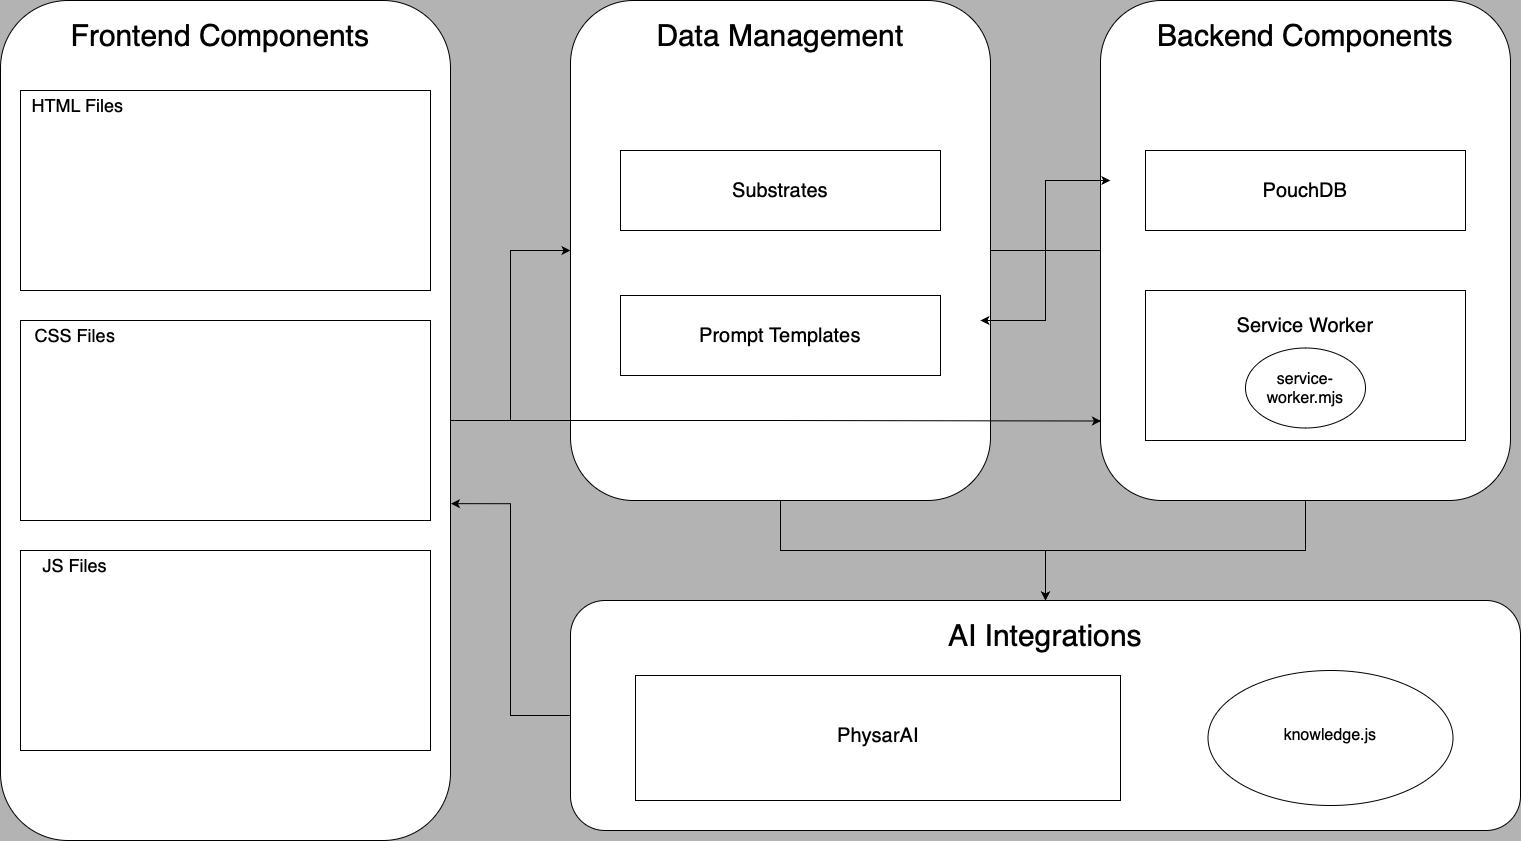

The diagram above was exported from draw.io. Its source (the exported page's mxGraphModel, read from the mxfile embedded in the PNG):
<mxGraphModel dx="1710" dy="1032" grid="1" gridSize="10" guides="1" tooltips="1" connect="1" arrows="1" fold="1" page="1" pageScale="1" pageWidth="1600" pageHeight="900" background="#B3B3B3" math="0" shadow="0">
  <root>
    <mxCell id="0" />
    <mxCell id="1" parent="0" />
    <mxCell id="ljWPjJ9Al1kb2d8WXyCh-27" style="edgeStyle=orthogonalEdgeStyle;rounded=0;orthogonalLoop=1;jettySize=auto;html=1;entryX=0;entryY=0.5;entryDx=0;entryDy=0;" edge="1" parent="1" source="ljWPjJ9Al1kb2d8WXyCh-1" target="ljWPjJ9Al1kb2d8WXyCh-3">
      <mxGeometry relative="1" as="geometry" />
    </mxCell>
    <mxCell id="ljWPjJ9Al1kb2d8WXyCh-1" value="" style="rounded=1;whiteSpace=wrap;html=1;" vertex="1" parent="1">
      <mxGeometry x="40" y="30" width="450" height="840" as="geometry" />
    </mxCell>
    <mxCell id="ljWPjJ9Al1kb2d8WXyCh-30" style="edgeStyle=orthogonalEdgeStyle;rounded=0;orthogonalLoop=1;jettySize=auto;html=1;" edge="1" parent="1" source="ljWPjJ9Al1kb2d8WXyCh-2" target="ljWPjJ9Al1kb2d8WXyCh-4">
      <mxGeometry relative="1" as="geometry" />
    </mxCell>
    <mxCell id="ljWPjJ9Al1kb2d8WXyCh-2" value="" style="rounded=1;whiteSpace=wrap;html=1;" vertex="1" parent="1">
      <mxGeometry x="1140" y="30" width="410" height="500" as="geometry" />
    </mxCell>
    <mxCell id="ljWPjJ9Al1kb2d8WXyCh-29" style="edgeStyle=orthogonalEdgeStyle;rounded=0;orthogonalLoop=1;jettySize=auto;html=1;" edge="1" parent="1" source="ljWPjJ9Al1kb2d8WXyCh-3" target="ljWPjJ9Al1kb2d8WXyCh-4">
      <mxGeometry relative="1" as="geometry" />
    </mxCell>
    <mxCell id="ljWPjJ9Al1kb2d8WXyCh-3" value="" style="rounded=1;whiteSpace=wrap;html=1;" vertex="1" parent="1">
      <mxGeometry x="610" y="30" width="420" height="500" as="geometry" />
    </mxCell>
    <mxCell id="ljWPjJ9Al1kb2d8WXyCh-4" value="" style="rounded=1;whiteSpace=wrap;html=1;" vertex="1" parent="1">
      <mxGeometry x="610" y="630" width="950" height="230" as="geometry" />
    </mxCell>
    <mxCell id="ljWPjJ9Al1kb2d8WXyCh-7" value="&lt;font style=&quot;font-size: 30px;&quot;&gt;Frontend Components&lt;/font&gt;" style="text;html=1;align=center;verticalAlign=middle;whiteSpace=wrap;rounded=0;" vertex="1" parent="1">
      <mxGeometry x="60" y="50" width="400" height="30" as="geometry" />
    </mxCell>
    <mxCell id="ljWPjJ9Al1kb2d8WXyCh-8" value="&lt;font style=&quot;font-size: 30px;&quot;&gt;Data Management&lt;/font&gt;" style="text;html=1;align=center;verticalAlign=middle;whiteSpace=wrap;rounded=0;" vertex="1" parent="1">
      <mxGeometry x="620" y="50" width="400" height="30" as="geometry" />
    </mxCell>
    <mxCell id="ljWPjJ9Al1kb2d8WXyCh-9" value="&lt;font style=&quot;font-size: 30px;&quot;&gt;Backend Components&lt;/font&gt;" style="text;html=1;align=center;verticalAlign=middle;whiteSpace=wrap;rounded=0;" vertex="1" parent="1">
      <mxGeometry x="1145" y="50" width="400" height="30" as="geometry" />
    </mxCell>
    <mxCell id="ljWPjJ9Al1kb2d8WXyCh-10" value="&lt;font style=&quot;font-size: 30px;&quot;&gt;AI Integrations&lt;/font&gt;" style="text;html=1;align=center;verticalAlign=middle;whiteSpace=wrap;rounded=0;" vertex="1" parent="1">
      <mxGeometry x="885" y="650" width="400" height="30" as="geometry" />
    </mxCell>
    <mxCell id="ljWPjJ9Al1kb2d8WXyCh-11" value="" style="rounded=0;whiteSpace=wrap;html=1;" vertex="1" parent="1">
      <mxGeometry x="60" y="120" width="410" height="200" as="geometry" />
    </mxCell>
    <mxCell id="ljWPjJ9Al1kb2d8WXyCh-12" value="" style="rounded=0;whiteSpace=wrap;html=1;" vertex="1" parent="1">
      <mxGeometry x="60" y="350" width="410" height="200" as="geometry" />
    </mxCell>
    <mxCell id="ljWPjJ9Al1kb2d8WXyCh-13" value="" style="rounded=0;whiteSpace=wrap;html=1;" vertex="1" parent="1">
      <mxGeometry x="60" y="580" width="410" height="200" as="geometry" />
    </mxCell>
    <mxCell id="ljWPjJ9Al1kb2d8WXyCh-14" value="&lt;font style=&quot;font-size: 18px;&quot;&gt;HTML Files&lt;/font&gt;" style="text;html=1;align=center;verticalAlign=middle;whiteSpace=wrap;rounded=0;" vertex="1" parent="1">
      <mxGeometry x="60" y="120" width="115" height="30" as="geometry" />
    </mxCell>
    <mxCell id="ljWPjJ9Al1kb2d8WXyCh-15" value="&lt;font style=&quot;font-size: 18px;&quot;&gt;CSS Files&lt;/font&gt;" style="text;html=1;align=center;verticalAlign=middle;whiteSpace=wrap;rounded=0;" vertex="1" parent="1">
      <mxGeometry x="60" y="350" width="110" height="30" as="geometry" />
    </mxCell>
    <mxCell id="ljWPjJ9Al1kb2d8WXyCh-16" value="&lt;font style=&quot;font-size: 18px;&quot;&gt;JS Files&lt;/font&gt;" style="text;html=1;align=center;verticalAlign=middle;whiteSpace=wrap;rounded=0;" vertex="1" parent="1">
      <mxGeometry x="60" y="580" width="110" height="30" as="geometry" />
    </mxCell>
    <mxCell id="ljWPjJ9Al1kb2d8WXyCh-17" value="" style="rounded=0;whiteSpace=wrap;html=1;" vertex="1" parent="1">
      <mxGeometry x="660" y="180" width="320" height="80" as="geometry" />
    </mxCell>
    <mxCell id="ljWPjJ9Al1kb2d8WXyCh-18" value="" style="rounded=0;whiteSpace=wrap;html=1;" vertex="1" parent="1">
      <mxGeometry x="660" y="325" width="320" height="80" as="geometry" />
    </mxCell>
    <mxCell id="ljWPjJ9Al1kb2d8WXyCh-19" value="&lt;font style=&quot;font-size: 20px;&quot;&gt;Substrates&lt;/font&gt;" style="text;html=1;align=center;verticalAlign=middle;whiteSpace=wrap;rounded=0;" vertex="1" parent="1">
      <mxGeometry x="760" y="205" width="120" height="30" as="geometry" />
    </mxCell>
    <mxCell id="ljWPjJ9Al1kb2d8WXyCh-20" value="&lt;font style=&quot;font-size: 20px;&quot;&gt;Prompt Templates&lt;/font&gt;" style="text;html=1;align=center;verticalAlign=middle;whiteSpace=wrap;rounded=0;" vertex="1" parent="1">
      <mxGeometry x="730" y="350" width="180" height="30" as="geometry" />
    </mxCell>
    <mxCell id="ljWPjJ9Al1kb2d8WXyCh-21" value="" style="rounded=0;whiteSpace=wrap;html=1;" vertex="1" parent="1">
      <mxGeometry x="1185" y="180" width="320" height="80" as="geometry" />
    </mxCell>
    <mxCell id="ljWPjJ9Al1kb2d8WXyCh-22" value="&lt;font style=&quot;font-size: 20px;&quot;&gt;PouchDB&lt;/font&gt;" style="text;html=1;align=center;verticalAlign=middle;whiteSpace=wrap;rounded=0;" vertex="1" parent="1">
      <mxGeometry x="1255" y="205" width="180" height="30" as="geometry" />
    </mxCell>
    <mxCell id="ljWPjJ9Al1kb2d8WXyCh-23" value="" style="rounded=0;whiteSpace=wrap;html=1;" vertex="1" parent="1">
      <mxGeometry x="1185" y="320" width="320" height="150" as="geometry" />
    </mxCell>
    <mxCell id="ljWPjJ9Al1kb2d8WXyCh-24" value="&lt;font style=&quot;font-size: 20px;&quot;&gt;Service Worker&lt;/font&gt;" style="text;html=1;align=center;verticalAlign=middle;whiteSpace=wrap;rounded=0;" vertex="1" parent="1">
      <mxGeometry x="1255" y="340" width="180" height="30" as="geometry" />
    </mxCell>
    <mxCell id="ljWPjJ9Al1kb2d8WXyCh-32" value="" style="ellipse;whiteSpace=wrap;html=1;" vertex="1" parent="1">
      <mxGeometry x="1285" y="377.5" width="120" height="80" as="geometry" />
    </mxCell>
    <mxCell id="ljWPjJ9Al1kb2d8WXyCh-26" value="&lt;font style=&quot;font-size: 16px;&quot;&gt;service-worker.mjs&lt;/font&gt;" style="text;html=1;align=center;verticalAlign=middle;whiteSpace=wrap;rounded=0;" vertex="1" parent="1">
      <mxGeometry x="1280" y="405" width="130" height="25" as="geometry" />
    </mxCell>
    <mxCell id="ljWPjJ9Al1kb2d8WXyCh-28" style="edgeStyle=orthogonalEdgeStyle;rounded=0;orthogonalLoop=1;jettySize=auto;html=1;entryX=0.024;entryY=0.36;entryDx=0;entryDy=0;entryPerimeter=0;" edge="1" parent="1" source="ljWPjJ9Al1kb2d8WXyCh-3" target="ljWPjJ9Al1kb2d8WXyCh-2">
      <mxGeometry relative="1" as="geometry" />
    </mxCell>
    <mxCell id="ljWPjJ9Al1kb2d8WXyCh-33" value="" style="ellipse;whiteSpace=wrap;html=1;" vertex="1" parent="1">
      <mxGeometry x="1247.5" y="700" width="245" height="135" as="geometry" />
    </mxCell>
    <mxCell id="ljWPjJ9Al1kb2d8WXyCh-34" value="&lt;font style=&quot;font-size: 16px;&quot;&gt;knowledge.js&lt;/font&gt;" style="text;html=1;align=center;verticalAlign=middle;whiteSpace=wrap;rounded=0;" vertex="1" parent="1">
      <mxGeometry x="1305" y="752.5" width="130" height="25" as="geometry" />
    </mxCell>
    <mxCell id="ljWPjJ9Al1kb2d8WXyCh-35" value="" style="rounded=0;whiteSpace=wrap;html=1;" vertex="1" parent="1">
      <mxGeometry x="675" y="705" width="485" height="125" as="geometry" />
    </mxCell>
    <mxCell id="ljWPjJ9Al1kb2d8WXyCh-36" value="&lt;font style=&quot;font-size: 20px;&quot;&gt;PhysarAI&lt;/font&gt;" style="text;html=1;align=center;verticalAlign=middle;whiteSpace=wrap;rounded=0;" vertex="1" parent="1">
      <mxGeometry x="827.5" y="750" width="180" height="30" as="geometry" />
    </mxCell>
    <mxCell id="ljWPjJ9Al1kb2d8WXyCh-41" style="edgeStyle=orthogonalEdgeStyle;rounded=0;orthogonalLoop=1;jettySize=auto;html=1;entryX=0.976;entryY=0.64;entryDx=0;entryDy=0;entryPerimeter=0;" edge="1" parent="1" source="ljWPjJ9Al1kb2d8WXyCh-2" target="ljWPjJ9Al1kb2d8WXyCh-3">
      <mxGeometry relative="1" as="geometry" />
    </mxCell>
    <mxCell id="ljWPjJ9Al1kb2d8WXyCh-42" style="edgeStyle=orthogonalEdgeStyle;rounded=0;orthogonalLoop=1;jettySize=auto;html=1;entryX=1.001;entryY=0.599;entryDx=0;entryDy=0;entryPerimeter=0;" edge="1" parent="1" source="ljWPjJ9Al1kb2d8WXyCh-4" target="ljWPjJ9Al1kb2d8WXyCh-1">
      <mxGeometry relative="1" as="geometry" />
    </mxCell>
    <mxCell id="ljWPjJ9Al1kb2d8WXyCh-43" style="edgeStyle=orthogonalEdgeStyle;rounded=0;orthogonalLoop=1;jettySize=auto;html=1;entryX=0.001;entryY=0.841;entryDx=0;entryDy=0;entryPerimeter=0;" edge="1" parent="1" source="ljWPjJ9Al1kb2d8WXyCh-1" target="ljWPjJ9Al1kb2d8WXyCh-2">
      <mxGeometry relative="1" as="geometry" />
    </mxCell>
  </root>
</mxGraphModel>